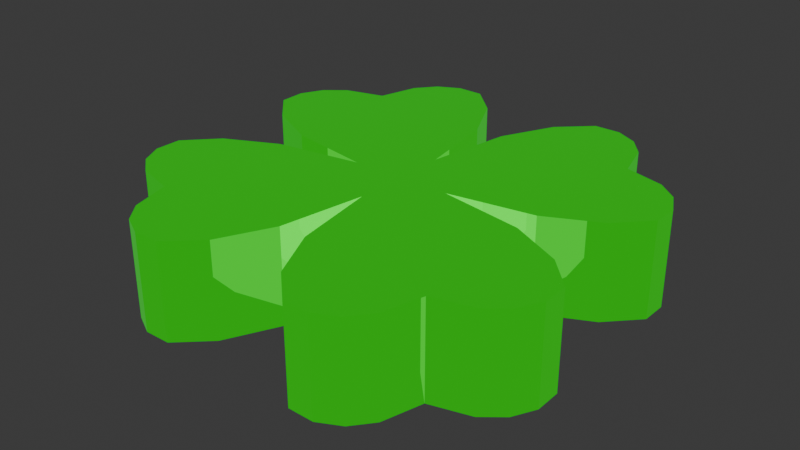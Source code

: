 # Source: clover4.blend  (saved by Blender 4.3.34; exported with 4.5.12 LTS)
import bpy
from mathutils import Matrix  # noqa: F401  (used for matrix-valued properties, if any)

bpy.ops.wm.read_factory_settings(use_empty=True)
scene = bpy.context.scene
scene.name = 'Scene'

# ---- collections
col_collection = bpy.data.collections.new('Collection'); scene.collection.children.link(col_collection)

# ---- materials (node trees are filled in below, after node groups)
mat_material = bpy.data.materials.new('Material')
mat_material.alpha_threshold = 0.0
mat_material.roughness = 0.5
mat_material.line_color = (0.0, 0.0, 0.0, 1.0)

# ---- material node trees
mat_material.use_nodes = True; mat_material.node_tree.nodes.clear()
_N = mat_material.node_tree.nodes; _L = mat_material.node_tree.links
n0 = _N.new('ShaderNodeOutputMaterial'); n0.name = 'Material Output'; n0.location = (300, 300)
n1 = _N.new('ShaderNodeBsdfPrincipled'); n1.name = 'Principled BSDF'; n1.location = (10, 300)
n1.inputs[0].default_value = (0.0, 0.7991, 0.01096, 1.0)
n1.inputs[1].default_value = 1.0
n1.inputs[2].default_value = 0.0
n1.inputs[3].default_value = 1.45
n1.inputs[27].default_value = (0.0, 0.7991, 0.01096, 1.0)
n1.inputs[28].default_value = 0.5
_L.new(n1.outputs[0], n0.inputs[0])
n0.is_active_output = True

# ---- world
world_world = bpy.data.worlds.new('World'); scene.world = world_world
world_world.use_nodes = True; world_world.node_tree.nodes.clear()
_N = world_world.node_tree.nodes; _L = world_world.node_tree.links
n0 = _N.new('ShaderNodeOutputWorld'); n0.name = 'World Output'; n0.location = (300, 300)
n1 = _N.new('ShaderNodeBackground'); n1.name = 'Background'; n1.location = (10, 300)
n1.inputs[0].default_value = (0.05088, 0.05088, 0.05088, 1.0)
_L.new(n1.outputs[0], n0.inputs[0])
n0.is_active_output = True
world_world.color = (0.05088, 0.05088, 0.05088)
world_world.sun_shadow_jitter_overblur = 0.0

# ---- meshes
me_cylinder_002 = bpy.data.meshes.new('Cylinder.002')
me_cylinder_002.from_pydata([(0.0, 0.05369, -0.05), (0.0, 0.05369, 0.05), (0.01499, 0.1426, -0.05), (0.01499, 0.1426, 0.05), (0.042, 0.1976, -0.05), (0.042, 0.1976, 0.05), (0.07413, 0.2281, -0.05), (0.07413, 0.2281, 0.05), (0.1017, 0.2284, -0.05), (0.1017, 0.2284, 0.05), (0.125, 0.2165, -0.05), (0.125, 0.2165, 0.05), (0.1421, 0.1955, -0.05), (0.1421, 0.1955, 0.05), (0.1537, 0.1537, -0.05), (0.1537, 0.1537, 0.05), (0.1955, 0.1421, -0.05), (0.1955, 0.1421, 0.05), (0.2165, 0.125, -0.05), (0.2165, 0.125, 0.05), (0.2284, 0.1017, -0.05), (0.2284, 0.1017, 0.05), (0.2281, 0.07413, -0.05), (0.2281, 0.07413, 0.05), (0.1976, 0.042, -0.05), (0.1976, 0.042, 0.05), (0.1426, 0.01499, -0.05), (0.1426, 0.01499, 0.05), (0.05369, 0.0, -0.05), (0.05369, 0.0, 0.05), (0.1426, -0.01499, -0.05), (0.1426, -0.01499, 0.05), (0.1976, -0.042, -0.05), (0.1976, -0.042, 0.05), (0.2281, -0.07413, -0.05), (0.2281, -0.07413, 0.05), (0.2284, -0.1017, -0.05), (0.2284, -0.1017, 0.05), (0.2165, -0.125, -0.05), (0.2165, -0.125, 0.05), (0.1955, -0.1421, -0.05), (0.1955, -0.1421, 0.05), (0.1537, -0.1537, -0.05), (0.1537, -0.1537, 0.05), (0.1421, -0.1955, -0.05), (0.1421, -0.1955, 0.05), (0.125, -0.2165, -0.05), (0.125, -0.2165, 0.05), (0.1017, -0.2284, -0.05), (0.1017, -0.2284, 0.05), (0.07413, -0.2281, -0.05), (0.07413, -0.2281, 0.05), (0.042, -0.1976, -0.05), (0.042, -0.1976, 0.05), (0.01499, -0.1426, -0.05), (0.01499, -0.1426, 0.05), (0.0, -0.05369, -0.05), (0.0, -0.05369, 0.05), (-0.01499, -0.1426, -0.05), (-0.01499, -0.1426, 0.05), (-0.042, -0.1976, -0.05), (-0.042, -0.1976, 0.05), (-0.07413, -0.2281, -0.05), (-0.07413, -0.2281, 0.05), (-0.1017, -0.2284, -0.05), (-0.1017, -0.2284, 0.05), (-0.125, -0.2165, -0.05), (-0.125, -0.2165, 0.05), (-0.1421, -0.1955, -0.05), (-0.1421, -0.1955, 0.05), (-0.1537, -0.1537, -0.05), (-0.1537, -0.1537, 0.05), (-0.1955, -0.1421, -0.05), (-0.1955, -0.1421, 0.05), (-0.2165, -0.125, -0.05), (-0.2165, -0.125, 0.05), (-0.2284, -0.1017, -0.05), (-0.2284, -0.1017, 0.05), (-0.2281, -0.07413, -0.05), (-0.2281, -0.07413, 0.05), (-0.1976, -0.042, -0.05), (-0.1976, -0.042, 0.05), (-0.1426, -0.01499, -0.05), (-0.1426, -0.01499, 0.05), (-0.05369, 0.0, -0.05), (-0.05369, 0.0, 0.05), (-0.1426, 0.01499, -0.05), (-0.1426, 0.01499, 0.05), (-0.1976, 0.042, -0.05), (-0.1976, 0.042, 0.05), (-0.2281, 0.07413, -0.05), (-0.2281, 0.07413, 0.05), (-0.2284, 0.1017, -0.05), (-0.2284, 0.1017, 0.05), (-0.2165, 0.125, -0.05), (-0.2165, 0.125, 0.05), (-0.1955, 0.1421, -0.05), (-0.1955, 0.1421, 0.05), (-0.1537, 0.1537, -0.05), (-0.1537, 0.1537, 0.05), (-0.1421, 0.1955, -0.05), (-0.1421, 0.1955, 0.05), (-0.125, 0.2165, -0.05), (-0.125, 0.2165, 0.05), (-0.1017, 0.2284, -0.05), (-0.1017, 0.2284, 0.05), (-0.07413, 0.2281, -0.05), (-0.07413, 0.2281, 0.05), (-0.042, 0.1976, -0.05), (-0.042, 0.1976, 0.05), (-0.01499, 0.1426, -0.05), (-0.01499, 0.1426, 0.05)], [], [(0, 1, 3, 2), (2, 3, 5, 4), (4, 5, 7, 6), (6, 7, 9, 8), (8, 9, 11, 10), (10, 11, 13, 12), (12, 13, 15, 14), (14, 15, 17, 16), (16, 17, 19, 18), (18, 19, 21, 20), (20, 21, 23, 22), (22, 23, 25, 24), (24, 25, 27, 26), (26, 27, 29, 28), (28, 29, 31, 30), (30, 31, 33, 32), (32, 33, 35, 34), (34, 35, 37, 36), (36, 37, 39, 38), (38, 39, 41, 40), (40, 41, 43, 42), (42, 43, 45, 44), (44, 45, 47, 46), (46, 47, 49, 48), (48, 49, 51, 50), (50, 51, 53, 52), (52, 53, 55, 54), (54, 55, 57, 56), (56, 57, 59, 58), (58, 59, 61, 60), (60, 61, 63, 62), (62, 63, 65, 64), (64, 65, 67, 66), (66, 67, 69, 68), (68, 69, 71, 70), (70, 71, 73, 72), (72, 73, 75, 74), (74, 75, 77, 76), (76, 77, 79, 78), (78, 79, 81, 80), (80, 81, 83, 82), (82, 83, 85, 84), (84, 85, 87, 86), (86, 87, 89, 88), (88, 89, 91, 90), (90, 91, 93, 92), (92, 93, 95, 94), (94, 95, 97, 96), (96, 97, 99, 98), (98, 99, 101, 100), (100, 101, 103, 102), (102, 103, 105, 104), (104, 105, 107, 106), (106, 107, 109, 108), (3, 1, 111, 109, 107, 105, 103, 101, 99, 97, 95, 93, 91, 89, 87, 85, 83, 81, 79, 77, 75, 73, 71, 69, 67, 65, 63, 61, 59, 57, 55, 53, 51, 49, 47, 45, 43, 41, 39, 37, 35, 33, 31, 29, 27, 25, 23, 21, 19, 17, 15, 13, 11, 9, 7, 5), (108, 109, 111, 110), (110, 111, 1, 0), (0, 2, 4, 6, 8, 10, 12, 14, 16, 18, 20, 22, 24, 26, 28, 30, 32, 34, 36, 38, 40, 42, 44, 46, 48, 50, 52, 54, 56, 58, 60, 62, 64, 66, 68, 70, 72, 74, 76, 78, 80, 82, 84, 86, 88, 90, 92, 94, 96, 98, 100, 102, 104, 106, 108, 110)])
_uv = me_cylinder_002.uv_layers.new(name='UVMap')
_uv.uv.foreach_set('vector', [1.0, 0.5, 1.0, 1.0, 0.9833, 1.0, 0.9833, 0.5, 0.9833, 0.5, 0.9833, 1.0, 0.9667, 1.0, 0.9667, 0.5, 0.9667, 0.5, 0.9667, 1.0, 0.95, 1.0, 0.95, 0.5, 0.95, 0.5, 0.95, 1.0, 0.9333, 1.0, 0.9333, 0.5, 0.9333, 0.5, 0.9333, 1.0, 0.9167, 1.0, 0.9167, 0.5, 0.9167, 0.5, 0.9167, 1.0, 0.9, 1.0, 0.9, 0.5, 0.9, 0.5, 0.9, 1.0, 0.8833, 1.0, 0.8833, 0.5, 0.8667, 0.5, 0.8667, 1.0, 0.85, 1.0, 0.85, 0.5, 0.85, 0.5, 0.85, 1.0, 0.8333, 1.0, 0.8333, 0.5, 0.8333, 0.5, 0.8333, 1.0, 0.8167, 1.0, 0.8167, 0.5, 0.8167, 0.5, 0.8167, 1.0, 0.8, 1.0, 0.8, 0.5, 0.8, 0.5, 0.8, 1.0, 0.7833, 1.0, 0.7833, 0.5, 0.7833, 0.5, 0.7833, 1.0, 0.7667, 1.0, 0.7667, 0.5, 0.7667, 0.5, 0.7667, 1.0, 0.75, 1.0, 0.75, 0.5, 0.75, 0.5, 0.75, 1.0, 0.7333, 1.0, 0.7333, 0.5, 0.7333, 0.5, 0.7333, 1.0, 0.7167, 1.0, 0.7167, 0.5, 0.7167, 0.5, 0.7167, 1.0, 0.7, 1.0, 0.7, 0.5, 0.7, 0.5, 0.7, 1.0, 0.6833, 1.0, 0.6833, 0.5, 0.6833, 0.5, 0.6833, 1.0, 0.6667, 1.0, 0.6667, 0.5, 0.6667, 0.5, 0.6667, 1.0, 0.65, 1.0, 0.65, 0.5, 0.65, 0.5, 0.65, 1.0, 0.6333, 1.0, 0.6333, 0.5, 0.6167, 0.5, 0.6167, 1.0, 0.6, 1.0, 0.6, 0.5, 0.6, 0.5, 0.6, 1.0, 0.5833, 1.0, 0.5833, 0.5, 0.5833, 0.5, 0.5833, 1.0, 0.5667, 1.0, 0.5667, 0.5, 0.5667, 0.5, 0.5667, 1.0, 0.55, 1.0, 0.55, 0.5, 0.55, 0.5, 0.55, 1.0, 0.5333, 1.0, 0.5333, 0.5, 0.5333, 0.5, 0.5333, 1.0, 0.5167, 1.0, 0.5167, 0.5, 0.5167, 0.5, 0.5167, 1.0, 0.5, 1.0, 0.5, 0.5, 0.5, 0.5, 0.5, 1.0, 0.4833, 1.0, 0.4833, 0.5, 0.4833, 0.5, 0.4833, 1.0, 0.4667, 1.0, 0.4667, 0.5, 0.4667, 0.5, 0.4667, 1.0, 0.45, 1.0, 0.45, 0.5, 0.45, 0.5, 0.45, 1.0, 0.4333, 1.0, 0.4333, 0.5, 0.4333, 0.5, 0.4333, 1.0, 0.4167, 1.0, 0.4167, 0.5, 0.4167, 0.5, 0.4167, 1.0, 0.4, 1.0, 0.4, 0.5, 0.4, 0.5, 0.4, 1.0, 0.3833, 1.0, 0.3833, 0.5, 0.3667, 0.5, 0.3667, 1.0, 0.35, 1.0, 0.35, 0.5, 0.35, 0.5, 0.35, 1.0, 0.3333, 1.0, 0.3333, 0.5, 0.3333, 0.5, 0.3333, 1.0, 0.3167, 1.0, 0.3167, 0.5, 0.3167, 0.5, 0.3167, 1.0, 0.3, 1.0, 0.3, 0.5, 0.3, 0.5, 0.3, 1.0, 0.2833, 1.0, 0.2833, 0.5, 0.2833, 0.5, 0.2833, 1.0, 0.2667, 1.0, 0.2667, 0.5, 0.2667, 0.5, 0.2667, 1.0, 0.25, 1.0, 0.25, 0.5, 0.25, 0.5, 0.25, 1.0, 0.2333, 1.0, 0.2333, 0.5, 0.2333, 0.5, 0.2333, 1.0, 0.2167, 1.0, 0.2167, 0.5, 0.2167, 0.5, 0.2167, 1.0, 0.2, 1.0, 0.2, 0.5, 0.2, 0.5, 0.2, 1.0, 0.1833, 1.0, 0.1833, 0.5, 0.1833, 0.5, 0.1833, 1.0, 0.1667, 1.0, 0.1667, 0.5, 0.1667, 0.5, 0.1667, 1.0, 0.15, 1.0, 0.15, 0.5, 0.15, 0.5, 0.15, 1.0, 0.1333, 1.0, 0.1333, 0.5, 0.1167, 0.5, 0.1167, 1.0, 0.1, 1.0, 0.1, 0.5, 0.1, 0.5, 0.1, 1.0, 0.08333, 1.0, 0.08333, 0.5, 0.08333, 0.5, 0.08333, 1.0, 0.06667, 1.0, 0.06667, 0.5, 0.06667, 0.5, 0.06667, 1.0, 0.05, 1.0, 0.05, 0.5, 0.05, 0.5, 0.05, 1.0, 0.03333, 1.0, 0.03333, 0.5, 0.2751, 0.4887, 0.25, 0.49, 0.2249, 0.4887, 0.2001, 0.4848, 0.1758, 0.4783, 0.1524, 0.4693, 0.13, 0.4578, 0.1089, 0.4442, 0.07165, 0.4106, 0.05584, 0.3911, 0.04215, 0.37, 0.03075, 0.3476, 0.02175, 0.3242, 0.01524, 0.2999, 0.01131, 0.2751, 0.01, 0.25, 0.01131, 0.2249, 0.01524, 0.2001, 0.02175, 0.1758, 0.03075, 0.1524, 0.04215, 0.13, 0.05584, 0.1089, 0.08941, 0.07165, 0.1089, 0.05584, 0.13, 0.04215, 0.1524, 0.03075, 0.1758, 0.02175, 0.2001, 0.01524, 0.2249, 0.01131, 0.25, 0.01, 0.2751, 0.01131, 0.2999, 0.01524, 0.3242, 0.02175, 0.3476, 0.03075, 0.37, 0.04215, 0.3911, 0.05584, 0.4284, 0.08941, 0.4442, 0.1089, 0.4578, 0.13, 0.4693, 0.1524, 0.4783, 0.1758, 0.4848, 0.2001, 0.4887, 0.2249, 0.49, 0.25, 0.4887, 0.2751, 0.4848, 0.2999, 0.4783, 0.3242, 0.4693, 0.3476, 0.4578, 0.37, 0.4442, 0.3911, 0.4106, 0.4284, 0.3911, 0.4442, 0.37, 0.4578, 0.3476, 0.4693, 0.3242, 0.4783, 0.2999, 0.4848, 0.03333, 0.5, 0.03333, 1.0, 0.01667, 1.0, 0.01667, 0.5, 0.01667, 0.5, 0.01667, 1.0, 2.794e-07, 1.0, 2.794e-07, 0.5, 0.75, 0.49, 0.7751, 0.4887, 0.7999, 0.4848, 0.8242, 0.4783, 0.8476, 0.4693, 0.87, 0.4578, 0.8911, 0.4442, 0.9284, 0.4106, 0.9442, 0.3911, 0.9578, 0.37, 0.9693, 0.3476, 0.9783, 0.3242, 0.9848, 0.2999, 0.9887, 0.2751, 0.99, 0.25, 0.9887, 0.2249, 0.9848, 0.2001, 0.9783, 0.1758, 0.9693, 0.1524, 0.9578, 0.13, 0.9442, 0.1089, 0.9106, 0.07165, 0.8911, 0.05584, 0.87, 0.04215, 0.8476, 0.03075, 0.8242, 0.02175, 0.7999, 0.01524, 0.7751, 0.01131, 0.75, 0.01, 0.7249, 0.01131, 0.7001, 0.01524, 0.6758, 0.02175, 0.6524, 0.03075, 0.63, 0.04215, 0.6089, 0.05584, 0.5716, 0.08941, 0.5558, 0.1089, 0.5422, 0.13, 0.5307, 0.1524, 0.5217, 0.1758, 0.5152, 0.2001, 0.5113, 0.2249, 0.51, 0.25, 0.5113, 0.2751, 0.5152, 0.2999, 0.5217, 0.3242, 0.5307, 0.3476, 0.5422, 0.37, 0.5558, 0.3911, 0.5894, 0.4284, 0.6089, 0.4442, 0.63, 0.4578, 0.6524, 0.4693, 0.6758, 0.4783, 0.7001, 0.4848, 0.7249, 0.4887])
me_cylinder_002.materials.append(mat_material)
me_cylinder_002.update()

# ---- objects
ob_clover4 = bpy.data.objects.new('clover4', me_cylinder_002)

# ---- transforms, parenting, visibility, modifiers, constraints
ob_clover4.location = (0.0, 0.0, 0.0)

# ---- collection membership
col_collection.objects.link(ob_clover4)

# ---- scene / render settings (as saved in the file)
scene.frame_start = 1; scene.frame_end = 250; scene.frame_set(1)
scene.render.engine = 'BLENDER_EEVEE_NEXT'
bpy.context.view_layer.update()

# ---- added for rendering (the .blend has no active camera and no usable light): camera, sun
cam_auto = bpy.data.cameras.new('AutoCamera')
cam_auto.lens = 50.0
cam_auto.sensor_width = 36.0
cam_auto.clip_end = 1000.0
ob_auto_camera = bpy.data.objects.new('AutoCamera', cam_auto)
scene.collection.objects.link(ob_auto_camera)
ob_auto_camera.location = (0.60479, -0.725748, 0.483832)
ob_auto_camera.rotation_euler = (1.09748, -7.21219e-08, 0.694738)
scene.camera = ob_auto_camera
light_auto_sun = bpy.data.lights.new('AutoSun', 'SUN')
light_auto_sun.energy = 3.0
light_auto_sun.angle = 0.0523599
ob_auto_sun = bpy.data.objects.new('AutoSun', light_auto_sun)
scene.collection.objects.link(ob_auto_sun)
ob_auto_sun.rotation_euler = (0.872665, 0.174533, 0.523599)
bpy.context.view_layer.update()
